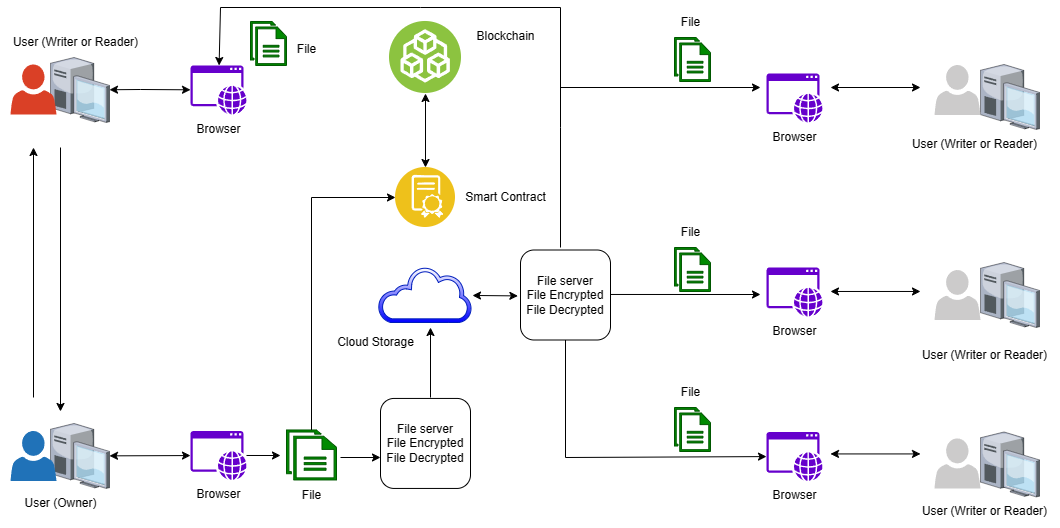

The diagram above was exported from draw.io. Its source (the exported page's mxGraphModel, read from the mxfile embedded in the PNG):
<mxGraphModel dx="1143" dy="607" grid="1" gridSize="10" guides="1" tooltips="1" connect="1" arrows="1" fold="1" page="1" pageScale="1" pageWidth="850" pageHeight="1100" math="0" shadow="0">
  <root>
    <mxCell id="0" />
    <mxCell id="1" parent="0" />
    <mxCell id="_b7grsbrZQ_y9A2KsD9Q-1" value="" style="verticalLabelPosition=bottom;sketch=0;aspect=fixed;html=1;verticalAlign=top;strokeColor=none;align=center;outlineConnect=0;shape=mxgraph.citrix.desktop;" parent="1" vertex="1">
      <mxGeometry x="980" y="166.98000000000002" width="59" height="64.97" as="geometry" />
    </mxCell>
    <mxCell id="_b7grsbrZQ_y9A2KsD9Q-2" value="" style="image;aspect=fixed;perimeter=ellipsePerimeter;html=1;align=center;shadow=0;dashed=0;fontColor=#4277BB;labelBackgroundColor=default;fontSize=12;spacingTop=3;image=img/lib/ibm/blockchain/existing_enterprise_systems.svg;" parent="1" vertex="1">
      <mxGeometry x="389" y="123.98" width="72" height="72" as="geometry" />
    </mxCell>
    <mxCell id="_b7grsbrZQ_y9A2KsD9Q-3" value="" style="image;aspect=fixed;perimeter=ellipsePerimeter;html=1;align=center;shadow=0;dashed=0;fontColor=#4277BB;labelBackgroundColor=default;fontSize=12;spacingTop=3;image=img/lib/ibm/blockchain/smart_contract.svg;" parent="1" vertex="1">
      <mxGeometry x="395" y="270" width="60" height="60" as="geometry" />
    </mxCell>
    <mxCell id="A3XAcUeyEIXnGXnmGs2Q-1" value="" style="endArrow=classic;startArrow=classic;html=1;rounded=0;entryX=0.5;entryY=0;entryDx=0;entryDy=0;" parent="1" source="_b7grsbrZQ_y9A2KsD9Q-2" target="_b7grsbrZQ_y9A2KsD9Q-3" edge="1">
      <mxGeometry width="50" height="50" relative="1" as="geometry">
        <mxPoint x="470" y="500" as="sourcePoint" />
        <mxPoint x="520" y="450" as="targetPoint" />
      </mxGeometry>
    </mxCell>
    <mxCell id="A3XAcUeyEIXnGXnmGs2Q-2" value="" style="sketch=0;pointerEvents=1;shadow=0;dashed=0;html=1;strokeColor=#001DBC;fillColor=#FFFFFF;labelPosition=center;verticalLabelPosition=bottom;outlineConnect=0;verticalAlign=top;align=center;shape=mxgraph.office.clouds.cloud;fontColor=#ffffff;gradientColor=#0000FF;" parent="1" vertex="1">
      <mxGeometry x="378" y="370" width="94" height="55" as="geometry" />
    </mxCell>
    <mxCell id="A3XAcUeyEIXnGXnmGs2Q-3" value="" style="sketch=0;pointerEvents=1;shadow=0;dashed=0;html=1;strokeColor=#005700;fillColor=#008a00;labelPosition=center;verticalLabelPosition=bottom;verticalAlign=top;outlineConnect=0;align=center;shape=mxgraph.office.concepts.documents;fontColor=#ffffff;" parent="1" vertex="1">
      <mxGeometry x="250" y="123.98" width="36" height="44" as="geometry" />
    </mxCell>
    <mxCell id="A3XAcUeyEIXnGXnmGs2Q-4" value="" style="verticalLabelPosition=bottom;sketch=0;aspect=fixed;html=1;verticalAlign=top;strokeColor=none;align=center;outlineConnect=0;shape=mxgraph.citrix.desktop;" parent="1" vertex="1">
      <mxGeometry x="50" y="160.00000000000006" width="59" height="64.97" as="geometry" />
    </mxCell>
    <mxCell id="A3XAcUeyEIXnGXnmGs2Q-5" value="" style="verticalLabelPosition=bottom;sketch=0;aspect=fixed;html=1;verticalAlign=top;strokeColor=none;align=center;outlineConnect=0;shape=mxgraph.citrix.desktop;" parent="1" vertex="1">
      <mxGeometry x="50" y="525.97" width="59" height="64.97" as="geometry" />
    </mxCell>
    <mxCell id="A3XAcUeyEIXnGXnmGs2Q-6" value="" style="verticalLabelPosition=bottom;sketch=0;aspect=fixed;html=1;verticalAlign=top;strokeColor=none;align=center;outlineConnect=0;shape=mxgraph.citrix.desktop;" parent="1" vertex="1">
      <mxGeometry x="980" y="534.46" width="59" height="64.97" as="geometry" />
    </mxCell>
    <mxCell id="A3XAcUeyEIXnGXnmGs2Q-7" value="" style="sketch=0;pointerEvents=1;shadow=0;dashed=0;html=1;strokeColor=none;fillColor=#6600CC;labelPosition=center;verticalLabelPosition=bottom;verticalAlign=top;outlineConnect=0;align=center;shape=mxgraph.office.concepts.application_web;" parent="1" vertex="1">
      <mxGeometry x="190" y="533.46" width="56" height="49" as="geometry" />
    </mxCell>
    <mxCell id="A3XAcUeyEIXnGXnmGs2Q-8" value="" style="sketch=0;pointerEvents=1;shadow=0;dashed=0;html=1;strokeColor=none;fillColor=#6600CC;labelPosition=center;verticalLabelPosition=bottom;verticalAlign=top;outlineConnect=0;align=center;shape=mxgraph.office.concepts.application_web;" parent="1" vertex="1">
      <mxGeometry x="190" y="167.98" width="56" height="49" as="geometry" />
    </mxCell>
    <mxCell id="A3XAcUeyEIXnGXnmGs2Q-10" value="" style="sketch=0;pointerEvents=1;shadow=0;dashed=0;html=1;strokeColor=none;labelPosition=center;verticalLabelPosition=bottom;verticalAlign=top;outlineConnect=0;align=center;shape=mxgraph.office.users.user;fillColor=#DA4026;" parent="1" vertex="1">
      <mxGeometry x="10" y="166.98000000000002" width="46" height="50" as="geometry" />
    </mxCell>
    <mxCell id="A3XAcUeyEIXnGXnmGs2Q-11" value="" style="sketch=0;pointerEvents=1;shadow=0;dashed=0;html=1;strokeColor=none;labelPosition=center;verticalLabelPosition=bottom;verticalAlign=top;outlineConnect=0;align=center;shape=mxgraph.office.users.user;fillColor=#2072B8;" parent="1" vertex="1">
      <mxGeometry x="10" y="533.46" width="46" height="50" as="geometry" />
    </mxCell>
    <mxCell id="A3XAcUeyEIXnGXnmGs2Q-12" value="File server&lt;br&gt;File Encrypted&lt;br&gt;File Decrypted" style="rounded=1;whiteSpace=wrap;html=1;" parent="1" vertex="1">
      <mxGeometry x="380" y="500.94000000000005" width="90" height="90" as="geometry" />
    </mxCell>
    <mxCell id="A3XAcUeyEIXnGXnmGs2Q-13" value="File server&lt;br&gt;File Encrypted&lt;br&gt;File Decrypted" style="rounded=1;whiteSpace=wrap;html=1;" parent="1" vertex="1">
      <mxGeometry x="520" y="352.5" width="90" height="90" as="geometry" />
    </mxCell>
    <mxCell id="A3XAcUeyEIXnGXnmGs2Q-17" value="" style="sketch=0;pointerEvents=1;shadow=0;dashed=0;html=1;strokeColor=none;fillColor=#6600CC;labelPosition=center;verticalLabelPosition=bottom;verticalAlign=top;outlineConnect=0;align=center;shape=mxgraph.office.concepts.application_web;" parent="1" vertex="1">
      <mxGeometry x="766" y="175.97000000000003" width="56" height="49" as="geometry" />
    </mxCell>
    <mxCell id="A3XAcUeyEIXnGXnmGs2Q-18" value="" style="sketch=0;pointerEvents=1;shadow=0;dashed=0;html=1;strokeColor=none;fillColor=#6600CC;labelPosition=center;verticalLabelPosition=bottom;verticalAlign=top;outlineConnect=0;align=center;shape=mxgraph.office.concepts.application_web;" parent="1" vertex="1">
      <mxGeometry x="766" y="370" width="56" height="49" as="geometry" />
    </mxCell>
    <mxCell id="A3XAcUeyEIXnGXnmGs2Q-19" value="" style="sketch=0;pointerEvents=1;shadow=0;dashed=0;html=1;strokeColor=none;fillColor=#6600CC;labelPosition=center;verticalLabelPosition=bottom;verticalAlign=top;outlineConnect=0;align=center;shape=mxgraph.office.concepts.application_web;" parent="1" vertex="1">
      <mxGeometry x="766" y="534.46" width="56" height="49" as="geometry" />
    </mxCell>
    <mxCell id="A3XAcUeyEIXnGXnmGs2Q-20" value="" style="sketch=0;pointerEvents=1;shadow=0;dashed=0;html=1;strokeColor=#005700;fillColor=#008a00;labelPosition=center;verticalLabelPosition=bottom;verticalAlign=top;outlineConnect=0;align=center;shape=mxgraph.office.concepts.documents;fontColor=#ffffff;" parent="1" vertex="1">
      <mxGeometry x="674" y="350" width="36" height="44" as="geometry" />
    </mxCell>
    <mxCell id="A3XAcUeyEIXnGXnmGs2Q-21" value="" style="sketch=0;pointerEvents=1;shadow=0;dashed=0;html=1;strokeColor=#005700;fillColor=#008a00;labelPosition=center;verticalLabelPosition=bottom;verticalAlign=top;outlineConnect=0;align=center;shape=mxgraph.office.concepts.documents;fontColor=#ffffff;" parent="1" vertex="1">
      <mxGeometry x="674" y="140" width="36" height="44" as="geometry" />
    </mxCell>
    <mxCell id="A3XAcUeyEIXnGXnmGs2Q-22" value="" style="sketch=0;pointerEvents=1;shadow=0;dashed=0;html=1;strokeColor=#005700;fillColor=#008a00;labelPosition=center;verticalLabelPosition=bottom;verticalAlign=top;outlineConnect=0;align=center;shape=mxgraph.office.concepts.documents;fontColor=#ffffff;" parent="1" vertex="1">
      <mxGeometry x="674" y="510" width="36" height="44" as="geometry" />
    </mxCell>
    <mxCell id="A3XAcUeyEIXnGXnmGs2Q-23" value="" style="sketch=0;pointerEvents=1;shadow=0;dashed=0;html=1;strokeColor=#005700;fillColor=#008a00;labelPosition=center;verticalLabelPosition=bottom;verticalAlign=top;outlineConnect=0;align=center;shape=mxgraph.office.concepts.documents;fontColor=#ffffff;" parent="1" vertex="1">
      <mxGeometry x="286" y="532.46" width="50" height="50" as="geometry" />
    </mxCell>
    <mxCell id="A3XAcUeyEIXnGXnmGs2Q-29" value="" style="endArrow=classic;startArrow=classic;html=1;rounded=0;" parent="1" source="A3XAcUeyEIXnGXnmGs2Q-4" target="A3XAcUeyEIXnGXnmGs2Q-8" edge="1">
      <mxGeometry width="50" height="50" relative="1" as="geometry">
        <mxPoint x="109" y="242.48500000000004" as="sourcePoint" />
        <mxPoint x="179.71067811865476" y="192.48500000000004" as="targetPoint" />
        <Array as="points">
          <mxPoint x="140" y="192" />
        </Array>
      </mxGeometry>
    </mxCell>
    <mxCell id="A3XAcUeyEIXnGXnmGs2Q-30" value="" style="endArrow=none;startArrow=classic;html=1;rounded=0;endFill=0;" parent="1" source="A3XAcUeyEIXnGXnmGs2Q-8" edge="1">
      <mxGeometry width="50" height="50" relative="1" as="geometry">
        <mxPoint x="119" y="202" as="sourcePoint" />
        <mxPoint x="560" y="350" as="targetPoint" />
        <Array as="points">
          <mxPoint x="220" y="110" />
          <mxPoint x="420" y="110" />
          <mxPoint x="560" y="110" />
          <mxPoint x="560" y="230" />
        </Array>
      </mxGeometry>
    </mxCell>
    <mxCell id="A3XAcUeyEIXnGXnmGs2Q-32" value="" style="endArrow=classic;html=1;rounded=0;" parent="1" edge="1">
      <mxGeometry width="50" height="50" relative="1" as="geometry">
        <mxPoint x="33" y="500" as="sourcePoint" />
        <mxPoint x="33" y="250" as="targetPoint" />
      </mxGeometry>
    </mxCell>
    <mxCell id="A3XAcUeyEIXnGXnmGs2Q-33" value="" style="endArrow=none;html=1;rounded=0;startArrow=classic;startFill=1;endFill=0;" parent="1" edge="1">
      <mxGeometry width="50" height="50" relative="1" as="geometry">
        <mxPoint x="60" y="513.96" as="sourcePoint" />
        <mxPoint x="60" y="250" as="targetPoint" />
      </mxGeometry>
    </mxCell>
    <mxCell id="A3XAcUeyEIXnGXnmGs2Q-34" value="" style="endArrow=classic;startArrow=classic;html=1;rounded=0;" parent="1" source="A3XAcUeyEIXnGXnmGs2Q-5" target="A3XAcUeyEIXnGXnmGs2Q-7" edge="1">
      <mxGeometry width="50" height="50" relative="1" as="geometry">
        <mxPoint x="119" y="202" as="sourcePoint" />
        <mxPoint x="190" y="202" as="targetPoint" />
        <Array as="points" />
      </mxGeometry>
    </mxCell>
    <mxCell id="A3XAcUeyEIXnGXnmGs2Q-37" value="" style="endArrow=classic;startArrow=classic;html=1;rounded=0;entryX=-0.029;entryY=0.51;entryDx=0;entryDy=0;entryPerimeter=0;" parent="1" source="A3XAcUeyEIXnGXnmGs2Q-2" target="A3XAcUeyEIXnGXnmGs2Q-13" edge="1">
      <mxGeometry width="50" height="50" relative="1" as="geometry">
        <mxPoint x="480" y="420" as="sourcePoint" />
        <mxPoint x="500" y="400" as="targetPoint" />
        <Array as="points" />
      </mxGeometry>
    </mxCell>
    <mxCell id="A3XAcUeyEIXnGXnmGs2Q-38" value="" style="endArrow=classic;startArrow=none;html=1;rounded=0;startFill=0;" parent="1" edge="1">
      <mxGeometry width="50" height="50" relative="1" as="geometry">
        <mxPoint x="430" y="500" as="sourcePoint" />
        <mxPoint x="430" y="430" as="targetPoint" />
      </mxGeometry>
    </mxCell>
    <mxCell id="A3XAcUeyEIXnGXnmGs2Q-39" value="" style="endArrow=classic;startArrow=none;html=1;rounded=0;startFill=0;" parent="1" edge="1">
      <mxGeometry width="50" height="50" relative="1" as="geometry">
        <mxPoint x="340" y="560" as="sourcePoint" />
        <mxPoint x="380" y="560" as="targetPoint" />
      </mxGeometry>
    </mxCell>
    <mxCell id="A3XAcUeyEIXnGXnmGs2Q-40" value="" style="endArrow=classic;startArrow=none;html=1;rounded=0;startFill=0;" parent="1" source="A3XAcUeyEIXnGXnmGs2Q-7" edge="1">
      <mxGeometry width="50" height="50" relative="1" as="geometry">
        <mxPoint x="350" y="570" as="sourcePoint" />
        <mxPoint x="280" y="558" as="targetPoint" />
      </mxGeometry>
    </mxCell>
    <mxCell id="A3XAcUeyEIXnGXnmGs2Q-41" value="" style="verticalLabelPosition=bottom;sketch=0;aspect=fixed;html=1;verticalAlign=top;strokeColor=none;align=center;outlineConnect=0;shape=mxgraph.citrix.desktop;" parent="1" vertex="1">
      <mxGeometry x="980" y="365.01" width="59" height="64.97" as="geometry" />
    </mxCell>
    <mxCell id="A3XAcUeyEIXnGXnmGs2Q-42" value="" style="endArrow=classic;html=1;rounded=0;" parent="1" edge="1">
      <mxGeometry width="50" height="50" relative="1" as="geometry">
        <mxPoint x="560" y="190" as="sourcePoint" />
        <mxPoint x="760" y="190" as="targetPoint" />
      </mxGeometry>
    </mxCell>
    <mxCell id="A3XAcUeyEIXnGXnmGs2Q-43" value="" style="endArrow=classic;html=1;rounded=0;startArrow=classic;startFill=1;" parent="1" edge="1">
      <mxGeometry width="50" height="50" relative="1" as="geometry">
        <mxPoint x="830" y="190" as="sourcePoint" />
        <mxPoint x="920" y="190" as="targetPoint" />
      </mxGeometry>
    </mxCell>
    <mxCell id="A3XAcUeyEIXnGXnmGs2Q-44" value="" style="endArrow=classic;html=1;rounded=0;" parent="1" edge="1">
      <mxGeometry width="50" height="50" relative="1" as="geometry">
        <mxPoint x="610" y="396.97" as="sourcePoint" />
        <mxPoint x="760" y="397" as="targetPoint" />
      </mxGeometry>
    </mxCell>
    <mxCell id="A3XAcUeyEIXnGXnmGs2Q-45" value="" style="endArrow=classic;html=1;rounded=0;startArrow=classic;startFill=1;" parent="1" edge="1">
      <mxGeometry width="50" height="50" relative="1" as="geometry">
        <mxPoint x="830" y="393.97" as="sourcePoint" />
        <mxPoint x="920" y="393.97" as="targetPoint" />
      </mxGeometry>
    </mxCell>
    <mxCell id="A3XAcUeyEIXnGXnmGs2Q-46" value="" style="endArrow=classic;html=1;rounded=0;startArrow=classic;startFill=1;" parent="1" edge="1">
      <mxGeometry width="50" height="50" relative="1" as="geometry">
        <mxPoint x="830" y="556.4300000000001" as="sourcePoint" />
        <mxPoint x="920" y="556.4300000000001" as="targetPoint" />
      </mxGeometry>
    </mxCell>
    <mxCell id="A3XAcUeyEIXnGXnmGs2Q-47" value="" style="endArrow=none;html=1;rounded=0;entryX=0.5;entryY=1;entryDx=0;entryDy=0;startArrow=classic;startFill=1;" parent="1" source="A3XAcUeyEIXnGXnmGs2Q-19" target="A3XAcUeyEIXnGXnmGs2Q-13" edge="1">
      <mxGeometry width="50" height="50" relative="1" as="geometry">
        <mxPoint x="565" y="560" as="sourcePoint" />
        <mxPoint x="570" y="460" as="targetPoint" />
        <Array as="points">
          <mxPoint x="565" y="560" />
        </Array>
      </mxGeometry>
    </mxCell>
    <mxCell id="A3XAcUeyEIXnGXnmGs2Q-48" value="" style="endArrow=classic;html=1;rounded=0;entryX=0;entryY=0.5;entryDx=0;entryDy=0;endFill=1;" parent="1" source="A3XAcUeyEIXnGXnmGs2Q-23" target="_b7grsbrZQ_y9A2KsD9Q-3" edge="1">
      <mxGeometry width="50" height="50" relative="1" as="geometry">
        <mxPoint x="300" y="525.97" as="sourcePoint" />
        <mxPoint x="310" y="300" as="targetPoint" />
        <Array as="points">
          <mxPoint x="311" y="300" />
        </Array>
      </mxGeometry>
    </mxCell>
    <mxCell id="A3XAcUeyEIXnGXnmGs2Q-49" value="" style="sketch=0;pointerEvents=1;shadow=0;dashed=0;html=1;strokeColor=none;labelPosition=center;verticalLabelPosition=bottom;verticalAlign=top;outlineConnect=0;align=center;shape=mxgraph.office.users.user;fillColor=#CCCBCB;" parent="1" vertex="1">
      <mxGeometry x="934" y="167.48" width="46" height="50" as="geometry" />
    </mxCell>
    <mxCell id="A3XAcUeyEIXnGXnmGs2Q-50" value="" style="sketch=0;pointerEvents=1;shadow=0;dashed=0;html=1;strokeColor=none;labelPosition=center;verticalLabelPosition=bottom;verticalAlign=top;outlineConnect=0;align=center;shape=mxgraph.office.users.user;fillColor=#CCCBCB;" parent="1" vertex="1">
      <mxGeometry x="934" y="372.49" width="46" height="50" as="geometry" />
    </mxCell>
    <mxCell id="A3XAcUeyEIXnGXnmGs2Q-51" value="" style="sketch=0;pointerEvents=1;shadow=0;dashed=0;html=1;strokeColor=none;labelPosition=center;verticalLabelPosition=bottom;verticalAlign=top;outlineConnect=0;align=center;shape=mxgraph.office.users.user;fillColor=#CCCBCB;" parent="1" vertex="1">
      <mxGeometry x="934" y="540.94" width="46" height="50" as="geometry" />
    </mxCell>
    <mxCell id="08k2H0kCrfKvZShawEIp-1" value="File" style="text;html=1;align=center;verticalAlign=middle;resizable=0;points=[];autosize=1;strokeColor=none;fillColor=none;" vertex="1" parent="1">
      <mxGeometry x="291" y="583.46" width="40" height="30" as="geometry" />
    </mxCell>
    <mxCell id="08k2H0kCrfKvZShawEIp-2" value="File" style="text;html=1;align=center;verticalAlign=middle;resizable=0;points=[];autosize=1;strokeColor=none;fillColor=none;" vertex="1" parent="1">
      <mxGeometry x="670" y="480" width="40" height="30" as="geometry" />
    </mxCell>
    <mxCell id="08k2H0kCrfKvZShawEIp-3" value="File" style="text;html=1;align=center;verticalAlign=middle;resizable=0;points=[];autosize=1;strokeColor=none;fillColor=none;" vertex="1" parent="1">
      <mxGeometry x="670" y="320" width="40" height="30" as="geometry" />
    </mxCell>
    <mxCell id="08k2H0kCrfKvZShawEIp-4" value="File" style="text;html=1;align=center;verticalAlign=middle;resizable=0;points=[];autosize=1;strokeColor=none;fillColor=none;" vertex="1" parent="1">
      <mxGeometry x="670" y="110" width="40" height="30" as="geometry" />
    </mxCell>
    <mxCell id="08k2H0kCrfKvZShawEIp-5" value="File" style="text;html=1;align=center;verticalAlign=middle;resizable=0;points=[];autosize=1;strokeColor=none;fillColor=none;" vertex="1" parent="1">
      <mxGeometry x="286" y="136.98" width="40" height="30" as="geometry" />
    </mxCell>
    <mxCell id="08k2H0kCrfKvZShawEIp-6" value="Browser" style="text;html=1;align=center;verticalAlign=middle;resizable=0;points=[];autosize=1;strokeColor=none;fillColor=none;" vertex="1" parent="1">
      <mxGeometry x="183" y="582.46" width="70" height="30" as="geometry" />
    </mxCell>
    <mxCell id="08k2H0kCrfKvZShawEIp-7" value="Browser" style="text;html=1;align=center;verticalAlign=middle;resizable=0;points=[];autosize=1;strokeColor=none;fillColor=none;" vertex="1" parent="1">
      <mxGeometry x="183" y="216.98000000000002" width="70" height="30" as="geometry" />
    </mxCell>
    <mxCell id="08k2H0kCrfKvZShawEIp-8" value="Browser" style="text;html=1;align=center;verticalAlign=middle;resizable=0;points=[];autosize=1;strokeColor=none;fillColor=none;" vertex="1" parent="1">
      <mxGeometry x="759" y="224.97000000000003" width="70" height="30" as="geometry" />
    </mxCell>
    <mxCell id="08k2H0kCrfKvZShawEIp-9" value="Browser" style="text;html=1;align=center;verticalAlign=middle;resizable=0;points=[];autosize=1;strokeColor=none;fillColor=none;" vertex="1" parent="1">
      <mxGeometry x="759" y="419" width="70" height="30" as="geometry" />
    </mxCell>
    <mxCell id="08k2H0kCrfKvZShawEIp-10" value="Browser" style="text;html=1;align=center;verticalAlign=middle;resizable=0;points=[];autosize=1;strokeColor=none;fillColor=none;" vertex="1" parent="1">
      <mxGeometry x="759" y="583.46" width="70" height="30" as="geometry" />
    </mxCell>
    <mxCell id="08k2H0kCrfKvZShawEIp-11" value="Cloud Storage" style="text;html=1;align=center;verticalAlign=middle;resizable=0;points=[];autosize=1;strokeColor=none;fillColor=none;" vertex="1" parent="1">
      <mxGeometry x="325" y="429.98" width="100" height="30" as="geometry" />
    </mxCell>
    <mxCell id="08k2H0kCrfKvZShawEIp-12" value="Smart Contract" style="text;html=1;align=center;verticalAlign=middle;resizable=0;points=[];autosize=1;strokeColor=none;fillColor=none;" vertex="1" parent="1">
      <mxGeometry x="455" y="285" width="100" height="30" as="geometry" />
    </mxCell>
    <mxCell id="08k2H0kCrfKvZShawEIp-13" value="Blockchain" style="text;html=1;align=center;verticalAlign=middle;resizable=0;points=[];autosize=1;strokeColor=none;fillColor=none;" vertex="1" parent="1">
      <mxGeometry x="465" y="123.97999999999999" width="80" height="30" as="geometry" />
    </mxCell>
    <mxCell id="08k2H0kCrfKvZShawEIp-14" value="User (Writer or Reader)" style="text;html=1;align=center;verticalAlign=middle;resizable=0;points=[];autosize=1;strokeColor=none;fillColor=none;" vertex="1" parent="1">
      <mxGeometry x="899" y="231.95" width="150" height="30" as="geometry" />
    </mxCell>
    <mxCell id="08k2H0kCrfKvZShawEIp-15" value="User (Writer or Reader)" style="text;html=1;align=center;verticalAlign=middle;resizable=0;points=[];autosize=1;strokeColor=none;fillColor=none;" vertex="1" parent="1">
      <mxGeometry x="909" y="442.5" width="150" height="30" as="geometry" />
    </mxCell>
    <mxCell id="08k2H0kCrfKvZShawEIp-16" value="User (Writer or Reader)" style="text;html=1;align=center;verticalAlign=middle;resizable=0;points=[];autosize=1;strokeColor=none;fillColor=none;" vertex="1" parent="1">
      <mxGeometry x="909" y="599.4300000000001" width="150" height="30" as="geometry" />
    </mxCell>
    <mxCell id="08k2H0kCrfKvZShawEIp-17" value="User (Writer or Reader)" style="text;html=1;align=center;verticalAlign=middle;resizable=0;points=[];autosize=1;strokeColor=none;fillColor=none;" vertex="1" parent="1">
      <mxGeometry y="130.00000000000006" width="150" height="30" as="geometry" />
    </mxCell>
    <mxCell id="08k2H0kCrfKvZShawEIp-18" value="User (Owner)" style="text;html=1;align=center;verticalAlign=middle;resizable=0;points=[];autosize=1;strokeColor=none;fillColor=none;" vertex="1" parent="1">
      <mxGeometry x="10" y="590.94" width="100" height="30" as="geometry" />
    </mxCell>
  </root>
</mxGraphModel>